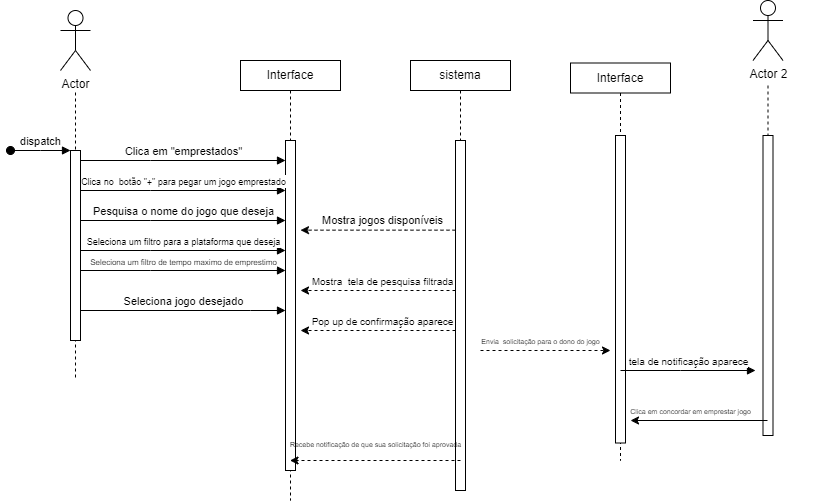

The diagram above was exported from draw.io. Its source (the exported page's mxGraphModel, read from the mxfile embedded in the PNG):
<mxGraphModel dx="1434" dy="707" grid="1" gridSize="10" guides="1" tooltips="1" connect="1" arrows="1" fold="1" page="1" pageScale="1" pageWidth="850" pageHeight="1100" math="0" shadow="0">
  <root>
    <mxCell id="0" />
    <mxCell id="1" parent="0" />
    <mxCell id="1LePvwxyvvw3YP_SXsSn-1" value="" style="shape=umlLifeline;perimeter=lifelinePerimeter;whiteSpace=wrap;html=1;container=0;dropTarget=0;collapsible=0;recursiveResize=0;outlineConnect=0;portConstraint=eastwest;newEdgeStyle={&quot;edgeStyle&quot;:&quot;elbowEdgeStyle&quot;,&quot;elbow&quot;:&quot;vertical&quot;,&quot;curved&quot;:0,&quot;rounded&quot;:0};size=0;" parent="1" vertex="1">
      <mxGeometry x="55" y="130" width="100" height="300" as="geometry" />
    </mxCell>
    <mxCell id="1LePvwxyvvw3YP_SXsSn-2" value="Interface" style="shape=umlLifeline;perimeter=lifelinePerimeter;whiteSpace=wrap;html=1;container=0;dropTarget=0;collapsible=0;recursiveResize=0;outlineConnect=0;portConstraint=eastwest;newEdgeStyle={&quot;edgeStyle&quot;:&quot;elbowEdgeStyle&quot;,&quot;elbow&quot;:&quot;vertical&quot;,&quot;curved&quot;:0,&quot;rounded&quot;:0};fillColor=default;strokeColor=default;rounded=0;size=30;" parent="1" vertex="1">
      <mxGeometry x="270" y="110" width="100" height="440" as="geometry" />
    </mxCell>
    <mxCell id="1LePvwxyvvw3YP_SXsSn-3" value="" style="html=1;points=[];perimeter=orthogonalPerimeter;outlineConnect=0;targetShapes=umlLifeline;portConstraint=eastwest;newEdgeStyle={&quot;edgeStyle&quot;:&quot;elbowEdgeStyle&quot;,&quot;elbow&quot;:&quot;vertical&quot;,&quot;curved&quot;:0,&quot;rounded&quot;:0};" parent="1LePvwxyvvw3YP_SXsSn-2" vertex="1">
      <mxGeometry x="45" y="80" width="10" height="330" as="geometry" />
    </mxCell>
    <mxCell id="1LePvwxyvvw3YP_SXsSn-4" value="Clica em &quot;emprestados&quot;" style="html=1;verticalAlign=bottom;endArrow=block;edgeStyle=elbowEdgeStyle;elbow=vertical;curved=0;rounded=0;" parent="1" source="1LePvwxyvvw3YP_SXsSn-5" target="1LePvwxyvvw3YP_SXsSn-3" edge="1">
      <mxGeometry relative="1" as="geometry">
        <mxPoint x="195" y="220" as="sourcePoint" />
        <Array as="points">
          <mxPoint x="180" y="210" />
        </Array>
      </mxGeometry>
    </mxCell>
    <mxCell id="1LePvwxyvvw3YP_SXsSn-5" value="" style="html=1;points=[];perimeter=orthogonalPerimeter;outlineConnect=0;targetShapes=umlLifeline;portConstraint=eastwest;newEdgeStyle={&quot;edgeStyle&quot;:&quot;elbowEdgeStyle&quot;,&quot;elbow&quot;:&quot;vertical&quot;,&quot;curved&quot;:0,&quot;rounded&quot;:0};" parent="1" vertex="1">
      <mxGeometry x="100" y="200" width="10" height="190" as="geometry" />
    </mxCell>
    <mxCell id="1LePvwxyvvw3YP_SXsSn-6" value="dispatch" style="html=1;verticalAlign=bottom;startArrow=oval;endArrow=block;startSize=8;edgeStyle=elbowEdgeStyle;elbow=vertical;curved=0;rounded=0;" parent="1" target="1LePvwxyvvw3YP_SXsSn-5" edge="1">
      <mxGeometry relative="1" as="geometry">
        <mxPoint x="40" y="200" as="sourcePoint" />
      </mxGeometry>
    </mxCell>
    <mxCell id="1LePvwxyvvw3YP_SXsSn-7" value="&lt;span style=&quot;background-color: rgb(255, 255, 255);&quot;&gt;Actor&lt;/span&gt;" style="shape=umlActor;verticalLabelPosition=bottom;verticalAlign=top;html=1;outlineConnect=0;labelBackgroundColor=#FF47E7;sketch=0;strokeColor=default;fillColor=none;gradientColor=none;" parent="1" vertex="1">
      <mxGeometry x="90" y="60" width="30" height="60" as="geometry" />
    </mxCell>
    <mxCell id="1LePvwxyvvw3YP_SXsSn-8" value="sistema&lt;br&gt;" style="shape=umlLifeline;perimeter=lifelinePerimeter;whiteSpace=wrap;html=1;container=0;dropTarget=0;collapsible=0;recursiveResize=0;outlineConnect=0;portConstraint=eastwest;newEdgeStyle={&quot;edgeStyle&quot;:&quot;elbowEdgeStyle&quot;,&quot;elbow&quot;:&quot;vertical&quot;,&quot;curved&quot;:0,&quot;rounded&quot;:0};fillColor=default;strokeColor=default;rounded=0;size=30;" parent="1" vertex="1">
      <mxGeometry x="440" y="110" width="100" height="430" as="geometry" />
    </mxCell>
    <mxCell id="1LePvwxyvvw3YP_SXsSn-9" value="" style="html=1;points=[];perimeter=orthogonalPerimeter;outlineConnect=0;targetShapes=umlLifeline;portConstraint=eastwest;newEdgeStyle={&quot;edgeStyle&quot;:&quot;elbowEdgeStyle&quot;,&quot;elbow&quot;:&quot;vertical&quot;,&quot;curved&quot;:0,&quot;rounded&quot;:0};" parent="1LePvwxyvvw3YP_SXsSn-8" vertex="1">
      <mxGeometry x="45" y="80" width="10" height="350" as="geometry" />
    </mxCell>
    <mxCell id="1LePvwxyvvw3YP_SXsSn-10" value="" style="endArrow=classic;html=1;rounded=0;dashed=1;" parent="1" edge="1">
      <mxGeometry width="50" height="50" relative="1" as="geometry">
        <mxPoint x="485" y="279.65999999999997" as="sourcePoint" />
        <mxPoint x="330" y="279.65999999999997" as="targetPoint" />
        <Array as="points">
          <mxPoint x="435" y="279.65999999999997" />
          <mxPoint x="355" y="279.65999999999997" />
        </Array>
      </mxGeometry>
    </mxCell>
    <mxCell id="1LePvwxyvvw3YP_SXsSn-11" value="Mostra jogos disponíveis" style="edgeLabel;html=1;align=center;verticalAlign=middle;resizable=0;points=[];" parent="1LePvwxyvvw3YP_SXsSn-10" connectable="0" vertex="1">
      <mxGeometry x="-0.1556" y="-1" relative="1" as="geometry">
        <mxPoint x="-9" y="-9" as="offset" />
      </mxGeometry>
    </mxCell>
    <mxCell id="1LePvwxyvvw3YP_SXsSn-12" value="&lt;font style=&quot;font-size: 9px;&quot;&gt;Clica no&amp;nbsp; botão &quot;+&quot; para pegar um jogo emprestado&lt;/font&gt;" style="html=1;verticalAlign=bottom;endArrow=block;edgeStyle=elbowEdgeStyle;elbow=vertical;curved=0;rounded=0;" parent="1" edge="1">
      <mxGeometry relative="1" as="geometry">
        <mxPoint x="110" y="240" as="sourcePoint" />
        <Array as="points">
          <mxPoint x="180" y="240" />
        </Array>
        <mxPoint x="315" y="240" as="targetPoint" />
      </mxGeometry>
    </mxCell>
    <mxCell id="1LePvwxyvvw3YP_SXsSn-22" value="Pesquisa o nome do jogo que deseja" style="html=1;verticalAlign=bottom;endArrow=block;edgeStyle=elbowEdgeStyle;elbow=vertical;curved=0;rounded=0;" parent="1" edge="1">
      <mxGeometry relative="1" as="geometry">
        <mxPoint x="110" y="270" as="sourcePoint" />
        <Array as="points">
          <mxPoint x="180" y="270" />
        </Array>
        <mxPoint x="315" y="270" as="targetPoint" />
      </mxGeometry>
    </mxCell>
    <mxCell id="1LePvwxyvvw3YP_SXsSn-24" value="&lt;font style=&quot;font-size: 9px;&quot;&gt;Seleciona um filtro para a plataforma que deseja&lt;/font&gt;" style="html=1;verticalAlign=bottom;endArrow=block;edgeStyle=elbowEdgeStyle;elbow=vertical;curved=0;rounded=0;" parent="1" edge="1">
      <mxGeometry relative="1" as="geometry">
        <mxPoint x="110" y="300" as="sourcePoint" />
        <Array as="points">
          <mxPoint x="180" y="300" />
        </Array>
        <mxPoint x="315" y="300" as="targetPoint" />
      </mxGeometry>
    </mxCell>
    <mxCell id="1LePvwxyvvw3YP_SXsSn-28" value="&lt;font style=&quot;font-size: 8px;&quot;&gt;Seleciona um filtro de tempo maximo de emprestimo&lt;/font&gt;" style="html=1;verticalAlign=bottom;endArrow=block;edgeStyle=elbowEdgeStyle;elbow=vertical;curved=0;rounded=0;" parent="1" edge="1">
      <mxGeometry relative="1" as="geometry">
        <mxPoint x="110" y="320" as="sourcePoint" />
        <Array as="points">
          <mxPoint x="180" y="320" />
        </Array>
        <mxPoint x="315" y="320" as="targetPoint" />
      </mxGeometry>
    </mxCell>
    <mxCell id="1LePvwxyvvw3YP_SXsSn-30" value="" style="endArrow=classic;html=1;rounded=0;dashed=1;" parent="1" edge="1">
      <mxGeometry width="50" height="50" relative="1" as="geometry">
        <mxPoint x="485" y="340" as="sourcePoint" />
        <mxPoint x="330" y="340" as="targetPoint" />
        <Array as="points">
          <mxPoint x="435" y="340" />
          <mxPoint x="355" y="340" />
        </Array>
      </mxGeometry>
    </mxCell>
    <mxCell id="1LePvwxyvvw3YP_SXsSn-31" value="&lt;font style=&quot;font-size: 10px;&quot;&gt;Mostra&amp;nbsp; tela de pesquisa filtrada&lt;/font&gt;" style="edgeLabel;html=1;align=center;verticalAlign=middle;resizable=0;points=[];" parent="1LePvwxyvvw3YP_SXsSn-30" connectable="0" vertex="1">
      <mxGeometry x="-0.1556" y="-1" relative="1" as="geometry">
        <mxPoint x="-9" y="-9" as="offset" />
      </mxGeometry>
    </mxCell>
    <mxCell id="1LePvwxyvvw3YP_SXsSn-32" value="Seleciona jogo desejado" style="html=1;verticalAlign=bottom;endArrow=block;edgeStyle=elbowEdgeStyle;elbow=vertical;curved=0;rounded=0;" parent="1" source="1LePvwxyvvw3YP_SXsSn-5" target="1LePvwxyvvw3YP_SXsSn-3" edge="1">
      <mxGeometry relative="1" as="geometry">
        <mxPoint x="110" y="210" as="sourcePoint" />
        <Array as="points">
          <mxPoint x="280" y="360" />
          <mxPoint x="180" y="210" />
        </Array>
        <mxPoint x="315" y="210" as="targetPoint" />
      </mxGeometry>
    </mxCell>
    <mxCell id="1LePvwxyvvw3YP_SXsSn-35" value="" style="endArrow=classic;html=1;rounded=0;dashed=1;" parent="1" edge="1">
      <mxGeometry width="50" height="50" relative="1" as="geometry">
        <mxPoint x="485" y="380" as="sourcePoint" />
        <mxPoint x="330" y="380" as="targetPoint" />
        <Array as="points">
          <mxPoint x="435" y="380" />
          <mxPoint x="355" y="380" />
        </Array>
      </mxGeometry>
    </mxCell>
    <mxCell id="1LePvwxyvvw3YP_SXsSn-36" value="&lt;span style=&quot;font-size: 10px;&quot;&gt;Pop up de confirmação aparece&lt;/span&gt;" style="edgeLabel;html=1;align=center;verticalAlign=middle;resizable=0;points=[];" parent="1LePvwxyvvw3YP_SXsSn-35" connectable="0" vertex="1">
      <mxGeometry x="-0.1556" y="-1" relative="1" as="geometry">
        <mxPoint x="-9" y="-9" as="offset" />
      </mxGeometry>
    </mxCell>
    <mxCell id="1LePvwxyvvw3YP_SXsSn-37" value="&lt;span style=&quot;background-color: rgb(255, 255, 255);&quot;&gt;Actor 2&lt;/span&gt;" style="shape=umlActor;verticalLabelPosition=bottom;verticalAlign=top;html=1;outlineConnect=0;labelBackgroundColor=#FF47E7;sketch=0;strokeColor=default;fillColor=none;gradientColor=none;" parent="1" vertex="1">
      <mxGeometry x="782.5" y="50" width="30" height="60" as="geometry" />
    </mxCell>
    <mxCell id="1LePvwxyvvw3YP_SXsSn-38" value="Interface" style="shape=umlLifeline;perimeter=lifelinePerimeter;whiteSpace=wrap;html=1;container=0;dropTarget=0;collapsible=0;recursiveResize=0;outlineConnect=0;portConstraint=eastwest;newEdgeStyle={&quot;edgeStyle&quot;:&quot;elbowEdgeStyle&quot;,&quot;elbow&quot;:&quot;vertical&quot;,&quot;curved&quot;:0,&quot;rounded&quot;:0};fillColor=default;strokeColor=default;rounded=0;size=30;" parent="1" vertex="1">
      <mxGeometry x="600" y="112.5" width="100" height="397.5" as="geometry" />
    </mxCell>
    <mxCell id="1LePvwxyvvw3YP_SXsSn-39" value="" style="html=1;points=[];perimeter=orthogonalPerimeter;outlineConnect=0;targetShapes=umlLifeline;portConstraint=eastwest;newEdgeStyle={&quot;edgeStyle&quot;:&quot;elbowEdgeStyle&quot;,&quot;elbow&quot;:&quot;vertical&quot;,&quot;curved&quot;:0,&quot;rounded&quot;:0};" parent="1LePvwxyvvw3YP_SXsSn-38" vertex="1">
      <mxGeometry x="45" y="72.5" width="10" height="307.5" as="geometry" />
    </mxCell>
    <mxCell id="1LePvwxyvvw3YP_SXsSn-42" value="" style="shape=umlLifeline;perimeter=lifelinePerimeter;whiteSpace=wrap;html=1;container=0;dropTarget=0;collapsible=0;recursiveResize=0;outlineConnect=0;portConstraint=eastwest;newEdgeStyle={&quot;edgeStyle&quot;:&quot;elbowEdgeStyle&quot;,&quot;elbow&quot;:&quot;vertical&quot;,&quot;curved&quot;:0,&quot;rounded&quot;:0};fillColor=default;strokeColor=default;rounded=0;size=0;" parent="1" vertex="1">
      <mxGeometry x="745" y="135" width="105" height="350" as="geometry" />
    </mxCell>
    <mxCell id="1LePvwxyvvw3YP_SXsSn-43" value="" style="html=1;points=[];perimeter=orthogonalPerimeter;outlineConnect=0;targetShapes=umlLifeline;portConstraint=eastwest;newEdgeStyle={&quot;edgeStyle&quot;:&quot;elbowEdgeStyle&quot;,&quot;elbow&quot;:&quot;vertical&quot;,&quot;curved&quot;:0,&quot;rounded&quot;:0};" parent="1LePvwxyvvw3YP_SXsSn-42" vertex="1">
      <mxGeometry x="47.5" y="50" width="10" height="300" as="geometry" />
    </mxCell>
    <mxCell id="1LePvwxyvvw3YP_SXsSn-46" value="" style="edgeStyle=none;orthogonalLoop=1;jettySize=auto;html=1;rounded=0;fontSize=10;dashed=1;" parent="1" edge="1">
      <mxGeometry width="100" relative="1" as="geometry">
        <mxPoint x="510" y="400" as="sourcePoint" />
        <mxPoint x="640" y="400" as="targetPoint" />
        <Array as="points" />
      </mxGeometry>
    </mxCell>
    <mxCell id="1LePvwxyvvw3YP_SXsSn-53" value="&lt;font style=&quot;font-size: 7px;&quot;&gt;Envia&amp;nbsp; solicitação para o dono do jogo&lt;/font&gt;" style="text;html=1;align=center;verticalAlign=middle;resizable=0;points=[];autosize=1;strokeColor=none;fillColor=none;fontSize=10;" parent="1" vertex="1">
      <mxGeometry x="500" y="375" width="140" height="30" as="geometry" />
    </mxCell>
    <mxCell id="1LePvwxyvvw3YP_SXsSn-62" value="&lt;font style=&quot;font-size: 10px;&quot;&gt;tela de notificação aparece&lt;/font&gt;" style="html=1;verticalAlign=bottom;endArrow=block;edgeStyle=elbowEdgeStyle;elbow=vertical;curved=0;rounded=0;" parent="1" edge="1">
      <mxGeometry relative="1" as="geometry">
        <mxPoint x="650" y="420" as="sourcePoint" />
        <Array as="points">
          <mxPoint x="710" y="420" />
        </Array>
        <mxPoint x="785" y="420" as="targetPoint" />
      </mxGeometry>
    </mxCell>
    <mxCell id="1LePvwxyvvw3YP_SXsSn-66" value="" style="endArrow=classic;html=1;rounded=0;dashed=1;fontSize=10;" parent="1" target="1LePvwxyvvw3YP_SXsSn-2" edge="1">
      <mxGeometry width="50" height="50" relative="1" as="geometry">
        <mxPoint x="490" y="510" as="sourcePoint" />
        <mxPoint x="340" y="510" as="targetPoint" />
        <Array as="points" />
      </mxGeometry>
    </mxCell>
    <mxCell id="1LePvwxyvvw3YP_SXsSn-69" value="" style="endArrow=classic;html=1;rounded=0;fontSize=10;" parent="1" source="1LePvwxyvvw3YP_SXsSn-42" edge="1">
      <mxGeometry width="50" height="50" relative="1" as="geometry">
        <mxPoint x="700" y="490" as="sourcePoint" />
        <mxPoint x="660" y="470" as="targetPoint" />
      </mxGeometry>
    </mxCell>
    <mxCell id="1LePvwxyvvw3YP_SXsSn-70" value="&lt;font style=&quot;font-size: 7px;&quot;&gt;Clica em concordar em emprestar jogo&lt;/font&gt;" style="text;html=1;align=center;verticalAlign=middle;resizable=0;points=[];autosize=1;strokeColor=none;fillColor=none;fontSize=10;" parent="1" vertex="1">
      <mxGeometry x="650" y="445" width="140" height="30" as="geometry" />
    </mxCell>
    <mxCell id="1LePvwxyvvw3YP_SXsSn-74" value="&lt;div style=&quot;text-align: justify;&quot;&gt;&lt;span style=&quot;background-color: initial;&quot;&gt;Recebe notificação de que sua solicitação foi aprovada&lt;/span&gt;&lt;/div&gt;" style="text;html=1;align=center;verticalAlign=middle;resizable=0;points=[];autosize=1;strokeColor=none;fillColor=none;fontSize=7;" parent="1" vertex="1">
      <mxGeometry x="310" y="485" width="190" height="20" as="geometry" />
    </mxCell>
  </root>
</mxGraphModel>